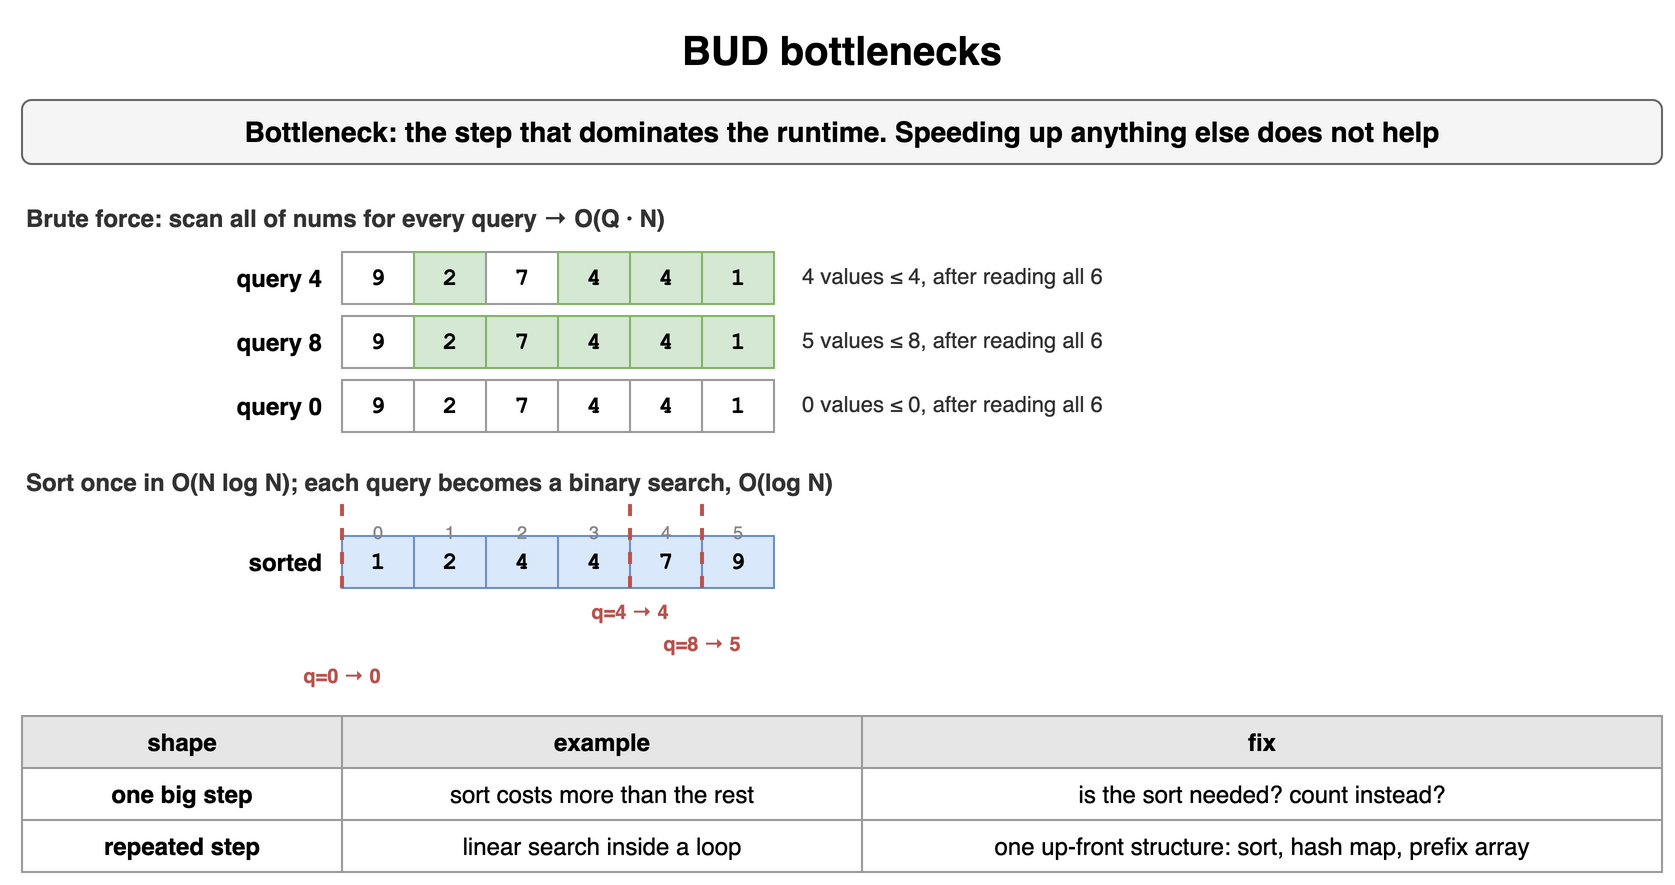

The diagram above was exported from draw.io. Its source (the exported page's mxGraphModel, read from the mxfile embedded in the PNG):
<mxGraphModel dx="900" dy="456" grid="1" gridSize="10" guides="1" tooltips="1" connect="1" arrows="1" fold="1" page="1" pageScale="1" pageWidth="900" pageHeight="456" math="0" shadow="0">
  <root>
    <mxCell id="0" />
    <mxCell id="1" parent="0" />
    <mxCell id="p71" value="BUD bottlenecks" style="text;html=1;align=center;verticalAlign=middle;whiteSpace=wrap;fontSize=20;fontStyle=1;" vertex="1" parent="1">
      <mxGeometry x="40" y="10" width="820" height="30" as="geometry" />
    </mxCell>
    <mxCell id="p72" value="Bottleneck: the step that dominates the runtime. Speeding up anything else does not help" style="rounded=1;whiteSpace=wrap;html=1;fillColor=#f5f5f5;strokeColor=#666666;fontStyle=1;fontSize=14;" vertex="1" parent="1">
      <mxGeometry x="40" y="50" width="820" height="32" as="geometry" />
    </mxCell>
    <mxCell id="p73" value="Brute force: scan all of nums for every query → O(Q · N)" style="text;html=1;whiteSpace=wrap;fontSize=11;align=left;verticalAlign=middle;fontSize=12;fontColor=#333333;fontStyle=1;" vertex="1" parent="1">
      <mxGeometry x="40" y="100" width="500" height="18" as="geometry" />
    </mxCell>
    <mxCell id="p74" value="9" style="rounded=0;whiteSpace=wrap;html=1;fontFamily=Courier New;fontStyle=1;fontSize=13;fillColor=#ffffff;strokeColor=#999999;fontSize=12;" vertex="1" parent="1">
      <mxGeometry x="200" y="126" width="36" height="26" as="geometry" />
    </mxCell>
    <mxCell id="p75" value="2" style="rounded=0;whiteSpace=wrap;html=1;fontFamily=Courier New;fontStyle=1;fontSize=13;fillColor=#d5e8d4;strokeColor=#82b366;fontSize=12;" vertex="1" parent="1">
      <mxGeometry x="236" y="126" width="36" height="26" as="geometry" />
    </mxCell>
    <mxCell id="p76" value="7" style="rounded=0;whiteSpace=wrap;html=1;fontFamily=Courier New;fontStyle=1;fontSize=13;fillColor=#ffffff;strokeColor=#999999;fontSize=12;" vertex="1" parent="1">
      <mxGeometry x="272" y="126" width="36" height="26" as="geometry" />
    </mxCell>
    <mxCell id="p77" value="4" style="rounded=0;whiteSpace=wrap;html=1;fontFamily=Courier New;fontStyle=1;fontSize=13;fillColor=#d5e8d4;strokeColor=#82b366;fontSize=12;" vertex="1" parent="1">
      <mxGeometry x="308" y="126" width="36" height="26" as="geometry" />
    </mxCell>
    <mxCell id="p78" value="4" style="rounded=0;whiteSpace=wrap;html=1;fontFamily=Courier New;fontStyle=1;fontSize=13;fillColor=#d5e8d4;strokeColor=#82b366;fontSize=12;" vertex="1" parent="1">
      <mxGeometry x="344" y="126" width="36" height="26" as="geometry" />
    </mxCell>
    <mxCell id="p79" value="1" style="rounded=0;whiteSpace=wrap;html=1;fontFamily=Courier New;fontStyle=1;fontSize=13;fillColor=#d5e8d4;strokeColor=#82b366;fontSize=12;" vertex="1" parent="1">
      <mxGeometry x="380" y="126" width="36" height="26" as="geometry" />
    </mxCell>
    <mxCell id="p710" value="query 4" style="text;html=1;whiteSpace=wrap;fontSize=11;align=right;verticalAlign=middle;fontStyle=1;fontSize=12;" vertex="1" parent="1">
      <mxGeometry x="52" y="126" width="140" height="26" as="geometry" />
    </mxCell>
    <mxCell id="p711" value="4 values ≤ 4, after reading all 6" style="text;html=1;whiteSpace=wrap;fontSize=11;align=left;verticalAlign=middle;fontSize=11;fontColor=#333333;" vertex="1" parent="1">
      <mxGeometry x="428" y="129" width="260" height="18" as="geometry" />
    </mxCell>
    <mxCell id="p712" value="9" style="rounded=0;whiteSpace=wrap;html=1;fontFamily=Courier New;fontStyle=1;fontSize=13;fillColor=#ffffff;strokeColor=#999999;fontSize=12;" vertex="1" parent="1">
      <mxGeometry x="200" y="158" width="36" height="26" as="geometry" />
    </mxCell>
    <mxCell id="p713" value="2" style="rounded=0;whiteSpace=wrap;html=1;fontFamily=Courier New;fontStyle=1;fontSize=13;fillColor=#d5e8d4;strokeColor=#82b366;fontSize=12;" vertex="1" parent="1">
      <mxGeometry x="236" y="158" width="36" height="26" as="geometry" />
    </mxCell>
    <mxCell id="p714" value="7" style="rounded=0;whiteSpace=wrap;html=1;fontFamily=Courier New;fontStyle=1;fontSize=13;fillColor=#d5e8d4;strokeColor=#82b366;fontSize=12;" vertex="1" parent="1">
      <mxGeometry x="272" y="158" width="36" height="26" as="geometry" />
    </mxCell>
    <mxCell id="p715" value="4" style="rounded=0;whiteSpace=wrap;html=1;fontFamily=Courier New;fontStyle=1;fontSize=13;fillColor=#d5e8d4;strokeColor=#82b366;fontSize=12;" vertex="1" parent="1">
      <mxGeometry x="308" y="158" width="36" height="26" as="geometry" />
    </mxCell>
    <mxCell id="p716" value="4" style="rounded=0;whiteSpace=wrap;html=1;fontFamily=Courier New;fontStyle=1;fontSize=13;fillColor=#d5e8d4;strokeColor=#82b366;fontSize=12;" vertex="1" parent="1">
      <mxGeometry x="344" y="158" width="36" height="26" as="geometry" />
    </mxCell>
    <mxCell id="p717" value="1" style="rounded=0;whiteSpace=wrap;html=1;fontFamily=Courier New;fontStyle=1;fontSize=13;fillColor=#d5e8d4;strokeColor=#82b366;fontSize=12;" vertex="1" parent="1">
      <mxGeometry x="380" y="158" width="36" height="26" as="geometry" />
    </mxCell>
    <mxCell id="p718" value="query 8" style="text;html=1;whiteSpace=wrap;fontSize=11;align=right;verticalAlign=middle;fontStyle=1;fontSize=12;" vertex="1" parent="1">
      <mxGeometry x="52" y="158" width="140" height="26" as="geometry" />
    </mxCell>
    <mxCell id="p719" value="5 values ≤ 8, after reading all 6" style="text;html=1;whiteSpace=wrap;fontSize=11;align=left;verticalAlign=middle;fontSize=11;fontColor=#333333;" vertex="1" parent="1">
      <mxGeometry x="428" y="161" width="260" height="18" as="geometry" />
    </mxCell>
    <mxCell id="p720" value="9" style="rounded=0;whiteSpace=wrap;html=1;fontFamily=Courier New;fontStyle=1;fontSize=13;fillColor=#ffffff;strokeColor=#999999;fontSize=12;" vertex="1" parent="1">
      <mxGeometry x="200" y="190" width="36" height="26" as="geometry" />
    </mxCell>
    <mxCell id="p721" value="2" style="rounded=0;whiteSpace=wrap;html=1;fontFamily=Courier New;fontStyle=1;fontSize=13;fillColor=#ffffff;strokeColor=#999999;fontSize=12;" vertex="1" parent="1">
      <mxGeometry x="236" y="190" width="36" height="26" as="geometry" />
    </mxCell>
    <mxCell id="p722" value="7" style="rounded=0;whiteSpace=wrap;html=1;fontFamily=Courier New;fontStyle=1;fontSize=13;fillColor=#ffffff;strokeColor=#999999;fontSize=12;" vertex="1" parent="1">
      <mxGeometry x="272" y="190" width="36" height="26" as="geometry" />
    </mxCell>
    <mxCell id="p723" value="4" style="rounded=0;whiteSpace=wrap;html=1;fontFamily=Courier New;fontStyle=1;fontSize=13;fillColor=#ffffff;strokeColor=#999999;fontSize=12;" vertex="1" parent="1">
      <mxGeometry x="308" y="190" width="36" height="26" as="geometry" />
    </mxCell>
    <mxCell id="p724" value="4" style="rounded=0;whiteSpace=wrap;html=1;fontFamily=Courier New;fontStyle=1;fontSize=13;fillColor=#ffffff;strokeColor=#999999;fontSize=12;" vertex="1" parent="1">
      <mxGeometry x="344" y="190" width="36" height="26" as="geometry" />
    </mxCell>
    <mxCell id="p725" value="1" style="rounded=0;whiteSpace=wrap;html=1;fontFamily=Courier New;fontStyle=1;fontSize=13;fillColor=#ffffff;strokeColor=#999999;fontSize=12;" vertex="1" parent="1">
      <mxGeometry x="380" y="190" width="36" height="26" as="geometry" />
    </mxCell>
    <mxCell id="p726" value="query 0" style="text;html=1;whiteSpace=wrap;fontSize=11;align=right;verticalAlign=middle;fontStyle=1;fontSize=12;" vertex="1" parent="1">
      <mxGeometry x="52" y="190" width="140" height="26" as="geometry" />
    </mxCell>
    <mxCell id="p727" value="0 values ≤ 0, after reading all 6" style="text;html=1;whiteSpace=wrap;fontSize=11;align=left;verticalAlign=middle;fontSize=11;fontColor=#333333;" vertex="1" parent="1">
      <mxGeometry x="428" y="193" width="260" height="18" as="geometry" />
    </mxCell>
    <mxCell id="p728" value="Sort once in O(N log N); each query becomes a binary search, O(log N)" style="text;html=1;whiteSpace=wrap;fontSize=11;align=left;verticalAlign=middle;fontSize=12;fontColor=#333333;fontStyle=1;" vertex="1" parent="1">
      <mxGeometry x="40" y="232" width="600" height="18" as="geometry" />
    </mxCell>
    <mxCell id="p729" value="1" style="rounded=0;whiteSpace=wrap;html=1;fontFamily=Courier New;fontStyle=1;fontSize=13;fillColor=#dae8fc;strokeColor=#6c8ebf;fontSize=12;" vertex="1" parent="1">
      <mxGeometry x="200" y="268" width="36" height="26" as="geometry" />
    </mxCell>
    <mxCell id="p730" value="0" style="text;html=1;whiteSpace=wrap;fontSize=11;align=center;fontSize=9;fontColor=#888888;" vertex="1" parent="1">
      <mxGeometry x="200" y="254" width="36" height="13" as="geometry" />
    </mxCell>
    <mxCell id="p731" value="2" style="rounded=0;whiteSpace=wrap;html=1;fontFamily=Courier New;fontStyle=1;fontSize=13;fillColor=#dae8fc;strokeColor=#6c8ebf;fontSize=12;" vertex="1" parent="1">
      <mxGeometry x="236" y="268" width="36" height="26" as="geometry" />
    </mxCell>
    <mxCell id="p732" value="1" style="text;html=1;whiteSpace=wrap;fontSize=11;align=center;fontSize=9;fontColor=#888888;" vertex="1" parent="1">
      <mxGeometry x="236" y="254" width="36" height="13" as="geometry" />
    </mxCell>
    <mxCell id="p733" value="4" style="rounded=0;whiteSpace=wrap;html=1;fontFamily=Courier New;fontStyle=1;fontSize=13;fillColor=#dae8fc;strokeColor=#6c8ebf;fontSize=12;" vertex="1" parent="1">
      <mxGeometry x="272" y="268" width="36" height="26" as="geometry" />
    </mxCell>
    <mxCell id="p734" value="2" style="text;html=1;whiteSpace=wrap;fontSize=11;align=center;fontSize=9;fontColor=#888888;" vertex="1" parent="1">
      <mxGeometry x="272" y="254" width="36" height="13" as="geometry" />
    </mxCell>
    <mxCell id="p735" value="4" style="rounded=0;whiteSpace=wrap;html=1;fontFamily=Courier New;fontStyle=1;fontSize=13;fillColor=#dae8fc;strokeColor=#6c8ebf;fontSize=12;" vertex="1" parent="1">
      <mxGeometry x="308" y="268" width="36" height="26" as="geometry" />
    </mxCell>
    <mxCell id="p736" value="3" style="text;html=1;whiteSpace=wrap;fontSize=11;align=center;fontSize=9;fontColor=#888888;" vertex="1" parent="1">
      <mxGeometry x="308" y="254" width="36" height="13" as="geometry" />
    </mxCell>
    <mxCell id="p737" value="7" style="rounded=0;whiteSpace=wrap;html=1;fontFamily=Courier New;fontStyle=1;fontSize=13;fillColor=#dae8fc;strokeColor=#6c8ebf;fontSize=12;" vertex="1" parent="1">
      <mxGeometry x="344" y="268" width="36" height="26" as="geometry" />
    </mxCell>
    <mxCell id="p738" value="4" style="text;html=1;whiteSpace=wrap;fontSize=11;align=center;fontSize=9;fontColor=#888888;" vertex="1" parent="1">
      <mxGeometry x="344" y="254" width="36" height="13" as="geometry" />
    </mxCell>
    <mxCell id="p739" value="9" style="rounded=0;whiteSpace=wrap;html=1;fontFamily=Courier New;fontStyle=1;fontSize=13;fillColor=#dae8fc;strokeColor=#6c8ebf;fontSize=12;" vertex="1" parent="1">
      <mxGeometry x="380" y="268" width="36" height="26" as="geometry" />
    </mxCell>
    <mxCell id="p740" value="5" style="text;html=1;whiteSpace=wrap;fontSize=11;align=center;fontSize=9;fontColor=#888888;" vertex="1" parent="1">
      <mxGeometry x="380" y="254" width="36" height="13" as="geometry" />
    </mxCell>
    <mxCell id="p741" value="sorted" style="text;html=1;whiteSpace=wrap;fontSize=11;align=right;verticalAlign=middle;fontStyle=1;fontSize=12;" vertex="1" parent="1">
      <mxGeometry x="52" y="268" width="140" height="26" as="geometry" />
    </mxCell>
    <mxCell id="p742" value="" style="endArrow=none;html=1;strokeColor=#b85450;strokeWidth=2;dashed=1;" edge="1" parent="1">
      <mxGeometry relative="1" as="geometry">
        <mxPoint x="344" y="252" as="sourcePoint" />
        <mxPoint x="344" y="298" as="targetPoint" />
      </mxGeometry>
    </mxCell>
    <mxCell id="p743" value="q=4 → 4" style="text;html=1;whiteSpace=wrap;fontSize=11;align=center;verticalAlign=middle;fontSize=10;fontColor=#b85450;fontStyle=1;" vertex="1" parent="1">
      <mxGeometry x="314" y="298" width="60" height="16" as="geometry" />
    </mxCell>
    <mxCell id="p744" value="" style="endArrow=none;html=1;strokeColor=#b85450;strokeWidth=2;dashed=1;" edge="1" parent="1">
      <mxGeometry relative="1" as="geometry">
        <mxPoint x="380" y="252" as="sourcePoint" />
        <mxPoint x="380" y="298" as="targetPoint" />
      </mxGeometry>
    </mxCell>
    <mxCell id="p745" value="q=8 → 5" style="text;html=1;whiteSpace=wrap;fontSize=11;align=center;verticalAlign=middle;fontSize=10;fontColor=#b85450;fontStyle=1;" vertex="1" parent="1">
      <mxGeometry x="350" y="314" width="60" height="16" as="geometry" />
    </mxCell>
    <mxCell id="p746" value="" style="endArrow=none;html=1;strokeColor=#b85450;strokeWidth=2;dashed=1;" edge="1" parent="1">
      <mxGeometry relative="1" as="geometry">
        <mxPoint x="200" y="252" as="sourcePoint" />
        <mxPoint x="200" y="298" as="targetPoint" />
      </mxGeometry>
    </mxCell>
    <mxCell id="p747" value="q=0 → 0" style="text;html=1;whiteSpace=wrap;fontSize=11;align=center;verticalAlign=middle;fontSize=10;fontColor=#b85450;fontStyle=1;" vertex="1" parent="1">
      <mxGeometry x="170" y="330" width="60" height="16" as="geometry" />
    </mxCell>
    <mxCell id="p748" value="shape" style="whiteSpace=wrap;html=1;fillColor=#e6e6e6;strokeColor=#999999;fontStyle=1;fontSize=12;" vertex="1" parent="1">
      <mxGeometry x="40" y="358" width="160" height="26" as="geometry" />
    </mxCell>
    <mxCell id="p749" value="example" style="whiteSpace=wrap;html=1;fillColor=#e6e6e6;strokeColor=#999999;fontStyle=1;fontSize=12;" vertex="1" parent="1">
      <mxGeometry x="200" y="358" width="260" height="26" as="geometry" />
    </mxCell>
    <mxCell id="p750" value="fix" style="whiteSpace=wrap;html=1;fillColor=#e6e6e6;strokeColor=#999999;fontStyle=1;fontSize=12;" vertex="1" parent="1">
      <mxGeometry x="460" y="358" width="400" height="26" as="geometry" />
    </mxCell>
    <mxCell id="p751" value="one big step" style="whiteSpace=wrap;html=1;strokeColor=#999999;fontSize=12;fillColor=#ffffff;fontStyle=1;" vertex="1" parent="1">
      <mxGeometry x="40" y="384" width="160" height="26" as="geometry" />
    </mxCell>
    <mxCell id="p752" value="sort costs more than the rest" style="whiteSpace=wrap;html=1;strokeColor=#999999;fontSize=12;fillColor=#ffffff;" vertex="1" parent="1">
      <mxGeometry x="200" y="384" width="260" height="26" as="geometry" />
    </mxCell>
    <mxCell id="p753" value="is the sort needed? count instead?" style="whiteSpace=wrap;html=1;strokeColor=#999999;fontSize=12;fillColor=#ffffff;" vertex="1" parent="1">
      <mxGeometry x="460" y="384" width="400" height="26" as="geometry" />
    </mxCell>
    <mxCell id="p754" value="repeated step" style="whiteSpace=wrap;html=1;strokeColor=#999999;fontSize=12;fillColor=#ffffff;fontStyle=1;" vertex="1" parent="1">
      <mxGeometry x="40" y="410" width="160" height="26" as="geometry" />
    </mxCell>
    <mxCell id="p755" value="linear search inside a loop" style="whiteSpace=wrap;html=1;strokeColor=#999999;fontSize=12;fillColor=#ffffff;" vertex="1" parent="1">
      <mxGeometry x="200" y="410" width="260" height="26" as="geometry" />
    </mxCell>
    <mxCell id="p756" value="one up-front structure: sort, hash map, prefix array" style="whiteSpace=wrap;html=1;strokeColor=#999999;fontSize=12;fillColor=#ffffff;" vertex="1" parent="1">
      <mxGeometry x="460" y="410" width="400" height="26" as="geometry" />
    </mxCell>
  </root>
</mxGraphModel>